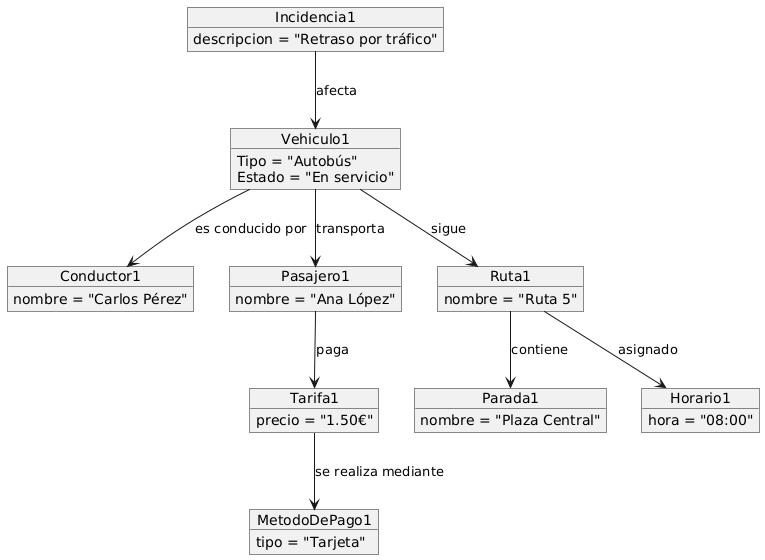

The diagram above was rendered by PlantUML. Its source (embedded in the PNG):
@startuml
object Vehiculo1 {
  Tipo = "Autobús"
  Estado = "En servicio"
}

object Conductor1 {
  nombre = "Carlos Pérez"
}

object Pasajero1 {
  nombre = "Ana López"
}

object Ruta1 {
  nombre = "Ruta 5"
}

object Parada1 {
  nombre = "Plaza Central"
}

object Horario1 {
  hora = "08:00"
}

object Tarifa1 {
  precio = "1.50€"
}

object MetodoDePago1 {
  tipo = "Tarjeta"
}

object Incidencia1 {
  descripcion = "Retraso por tráfico"
}

Vehiculo1 --> Conductor1 : es conducido por
Vehiculo1 --> Pasajero1 : transporta
Vehiculo1 --> Ruta1 : sigue

Ruta1 --> Parada1 : contiene
Ruta1 --> Horario1 : asignado

Pasajero1 --> Tarifa1 : paga
Tarifa1 --> MetodoDePago1 : se realiza mediante

Incidencia1 --> Vehiculo1 : afecta
@enduml